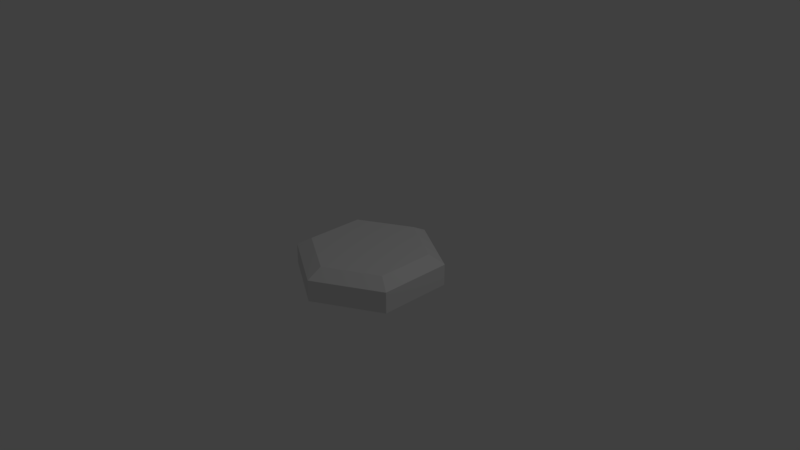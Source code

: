 # Source: Hexagon.blend  (saved by Blender 2.79.0; exported with 4.5.12 LTS)
import bpy
from mathutils import Matrix  # noqa: F401  (used for matrix-valued properties, if any)

bpy.ops.wm.read_factory_settings(use_empty=True)
scene = bpy.context.scene
scene.name = 'Scene'

# ---- collections
col_collection_1 = bpy.data.collections.new('Collection 1'); scene.collection.children.link(col_collection_1)

# ---- world
world_world = bpy.data.worlds.new('World'); scene.world = world_world
world_world.color = (0.05088, 0.05088, 0.05088)
world_world.use_sun_shadow = False
world_world.sun_shadow_jitter_overblur = 0.0
world_world.cycles.sampling_method = 'MANUAL'

# ---- cameras
cam_camera = bpy.data.cameras.new('Camera')
cam_camera.clip_end = 100.0
cam_camera.lens = 35.0
cam_camera.sensor_width = 32.0
cam_camera.sensor_height = 18.0
cam_camera.ortho_scale = 7.314
cam_camera.dof.focus_distance = 0.0
cam_camera.dof.aperture_fstop = 128.0

# ---- lights
light_lamp = bpy.data.lights.new('Lamp', 'POINT')
light_lamp.transmission_factor = 0.0
light_lamp.cutoff_distance = 30.0
light_lamp.energy = 100.0
light_lamp.shadow_buffer_clip_start = 1.001
light_lamp.shadow_soft_size = 0.1
light_lamp.shadow_maximum_resolution = 0.006
light_lamp.use_absolute_resolution = True

# ---- meshes
me_circle = bpy.data.meshes.new('Circle')
me_circle.from_pydata([(0.0, 1.0, 0.0), (-0.866, 0.5, 0.0), (-0.866, -0.5, 0.0), (8.742e-08, -1.0, 0.0), (0.866, -0.5, 0.0), (0.866, 0.5, 0.0), (0.0, 1.0, -0.2912), (-0.866, 0.5, -0.2912), (-0.866, -0.5, -0.2912), (8.742e-08, -1.0, -0.2912), (0.866, -0.5, -0.2912), (0.866, 0.5, -0.2912), (6.24e-09, 0.7906, 0.113), (-0.6847, 0.3953, 0.113), (-0.6847, -0.3953, 0.113), (7.536e-08, -0.7906, 0.113), (0.6847, -0.3953, 0.113), (0.6847, 0.3953, 0.113)], [], [(4, 10, 9, 3), (2, 8, 7, 1), (5, 11, 10, 4), (3, 9, 8, 2), (1, 7, 6, 0), (0, 6, 11, 5), (7, 8, 9, 10, 11, 6), (5, 4, 16, 17), (2, 1, 13, 14), (0, 5, 17, 12), (3, 2, 14, 15), (4, 3, 15, 16), (1, 0, 12, 13), (14, 13, 12, 17, 16, 15)])
me_circle.use_remesh_preserve_volume = False
me_circle.use_remesh_preserve_attributes = False
me_circle.use_mirror_vertex_groups = False
me_circle.update()

# ---- objects
ob_hexagon = bpy.data.objects.new('Hexagon', me_circle)
ob_lamp = bpy.data.objects.new('Lamp', light_lamp)
ob_camera = bpy.data.objects.new('Camera', cam_camera)

# ---- transforms, parenting, visibility, modifiers, constraints
ob_hexagon.location = (0.0, 0.0, 0.0)
ob_hexagon.lineart.crease_threshold = 0.0
ob_lamp.location = (4.076, 1.005, 5.904)
ob_lamp.rotation_euler = (0.6503, 0.05522, 1.866)
ob_lamp.lock_rotations_4d = False
ob_lamp.empty_display_type = 'ARROWS'
ob_lamp.color = (0.0, 0.0, 0.0, 0.0)
ob_lamp.lineart.crease_threshold = 0.0
ob_camera.location = (7.481, -6.508, 5.344)
ob_camera.rotation_euler = (1.109, 0.0, 0.8149)
ob_camera.lock_rotations_4d = False
ob_camera.empty_display_type = 'ARROWS'
ob_camera.color = (0.0, 0.0, 0.0, 0.0)
ob_camera.display_type = 'WIRE'
ob_camera.lineart.crease_threshold = 0.0

# ---- collection membership
col_collection_1.objects.link(ob_hexagon)
col_collection_1.objects.link(ob_lamp)
col_collection_1.objects.link(ob_camera)

# ---- scene / render settings (as saved in the file)
scene.camera = ob_camera
scene.frame_start = 1; scene.frame_end = 250; scene.frame_set(1)
scene.render.engine = 'BLENDER_EEVEE_NEXT'
scene.render.resolution_percentage = 50
scene.render.dither_intensity = 0.0
scene.cycles.use_denoising = False
scene.cycles.samples = 128
scene.cycles.sampling_pattern = 'TABULATED_SOBOL'
scene.cycles.use_adaptive_sampling = False
scene.cycles.use_light_tree = False
scene.cycles.blur_glossy = 0.0
scene.cycles.sample_clamp_indirect = 0.0
scene.view_settings.view_transform = 'Standard'
bpy.context.view_layer.update()
